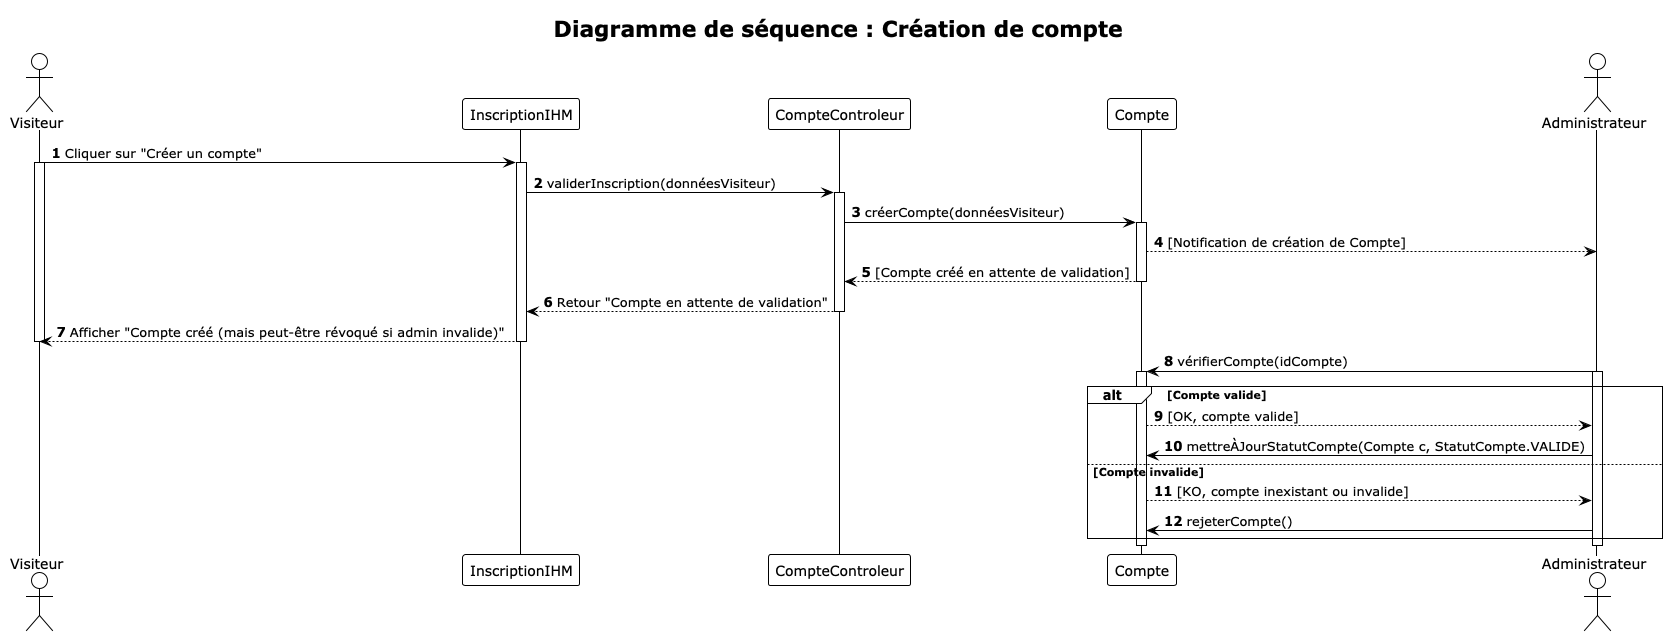

The diagram above was rendered by PlantUML. Its source (embedded in the PNG):
@startuml
!theme plain
autonumber

actor "Visiteur" as V
participant "InscriptionIHM" as IHM
participant "CompteControleur" as CC
participant "Compte" as C
actor "Administrateur" as A

title Diagramme de séquence : Création de compte

V -> IHM : Cliquer sur "Créer un compte"
activate V
activate IHM

IHM -> CC : validerInscription(donnéesVisiteur)
activate CC

CC -> C : créerCompte(donnéesVisiteur)
activate C
C --> A : [Notification de création de Compte]
C --> CC : [Compte créé en attente de validation]
deactivate C

CC --> IHM : Retour "Compte en attente de validation"
deactivate CC
IHM --> V : Afficher "Compte créé (mais peut-être révoqué si admin invalide)"
deactivate IHM
deactivate V

A -> C : vérifierCompte(idCompte)
activate A
activate C

alt Compte valide
    C --> A : [OK, compte valide]
    A -> C : mettreÀJourStatutCompte(Compte c, StatutCompte.VALIDE)
else Compte invalide
    C --> A : [KO, compte inexistant ou invalide]
    A -> C : rejeterCompte()
end

deactivate C
deactivate A
@enduml